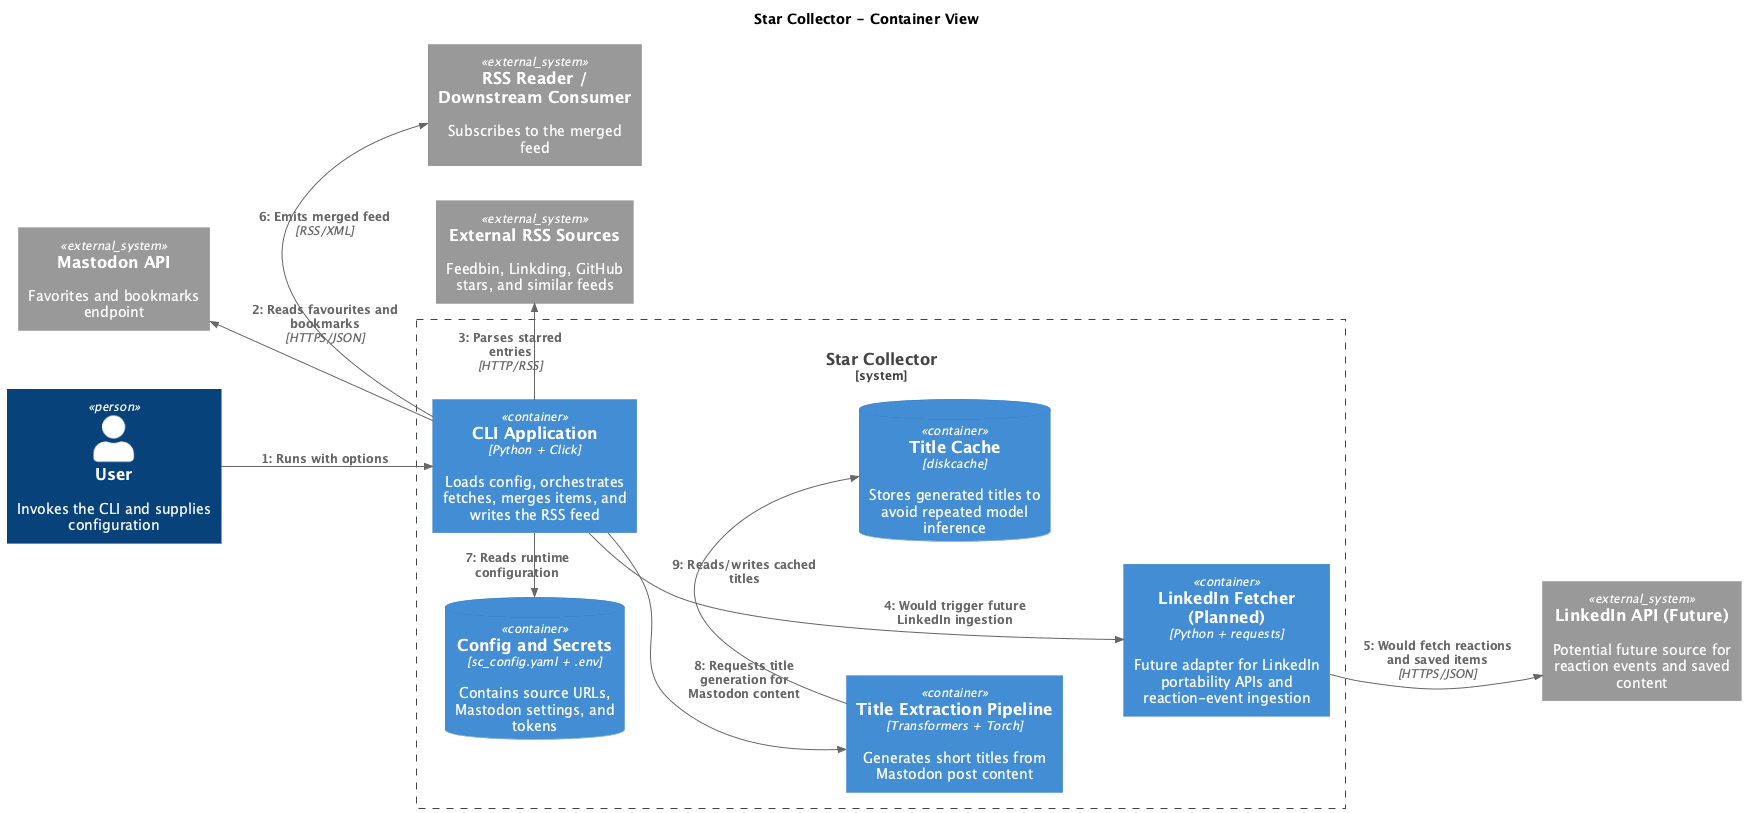

The diagram above was rendered by PlantUML. Its source (embedded in the PNG):
@startuml star-collector-container
!include_once RELATIVE_INCLUDE/C4_Sequence.puml
!include_once RELATIVE_INCLUDE/C4_Context.puml
!include_once RELATIVE_INCLUDE/C4_Container.puml
!include_once RELATIVE_INCLUDE/C4_Component.puml
!include_once RELATIVE_INCLUDE/C4_Dynamic.puml
!include_once RELATIVE_INCLUDE/C4_Deployment.puml
title Star Collector - Container View

LAYOUT_LANDSCAPE()

Person(user, "User", "Invokes the CLI and supplies configuration")
System_Ext(mastodon, "Mastodon API", "Favorites and bookmarks endpoint")
System_Ext(rss_sources, "External RSS Sources", "Feedbin, Linkding, GitHub stars, and similar feeds")
System_Ext(linkedin, "LinkedIn API (Future)", "Potential future source for reaction events and saved content")
System_Ext(feed_reader, "RSS Reader / Downstream Consumer", "Subscribes to the merged feed")

System_Boundary(star_collector_boundary, "Star Collector") {
  Container(cli, "CLI Application", "Python + Click", "Loads config, orchestrates fetches, merges items, and writes the RSS feed")
  Container(linkedin_fetcher, "LinkedIn Fetcher (Planned)", "Python + requests", "Future adapter for LinkedIn portability APIs and reaction-event ingestion")
  Container(model, "Title Extraction Pipeline", "Transformers + Torch", "Generates short titles from Mastodon post content")
  ContainerDb(cache, "Title Cache", "diskcache", "Stores generated titles to avoid repeated model inference")
  ContainerDb(config, "Config and Secrets", "sc_config.yaml + .env", "Contains source URLs, Mastodon settings, and tokens")
}

Rel_R(user, cli, "Runs with options")
Rel_L(cli, mastodon, "Reads favourites and bookmarks", "HTTPS/JSON")
Rel_D(cli, rss_sources, "Parses starred entries", "HTTP/RSS")
Rel_U(cli, linkedin_fetcher, "Would trigger future LinkedIn ingestion")
Rel_R(linkedin_fetcher, linkedin, "Would fetch reactions and saved items", "HTTPS/JSON")
Rel_R(cli, feed_reader, "Emits merged feed", "RSS/XML")
Rel_U(cli, config, "Reads runtime configuration")
Rel_R(cli, model, "Requests title generation for Mastodon content")
Rel_D(model, cache, "Reads/writes cached titles")

Lay_R(mastodon, rss_sources)
Lay_U(linkedin, linkedin_fetcher)
Lay_D(config, cli)
Lay_L(linkedin_fetcher, model)
Lay_R(model, cli)
Lay_D(cache, model)
Lay_D(feed_reader, cli)

@enduml